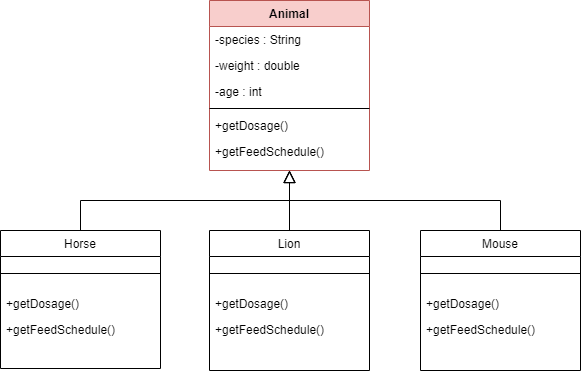

The diagram above was exported from draw.io. Its source (the exported page's mxGraphModel, read from the mxfile embedded in the PNG):
<mxGraphModel dx="1422" dy="762" grid="1" gridSize="10" guides="1" tooltips="1" connect="1" arrows="1" fold="1" page="1" pageScale="1" pageWidth="827" pageHeight="1169" math="0" shadow="0">
  <root>
    <mxCell id="WIyWlLk6GJQsqaUBKTNV-0" />
    <mxCell id="WIyWlLk6GJQsqaUBKTNV-1" parent="WIyWlLk6GJQsqaUBKTNV-0" />
    <mxCell id="zkfFHV4jXpPFQw0GAbJ--0" value="Animal&#10;" style="swimlane;fontStyle=1;align=center;verticalAlign=top;childLayout=stackLayout;horizontal=1;startSize=26;horizontalStack=0;resizeParent=1;resizeLast=0;collapsible=1;marginBottom=0;rounded=0;shadow=0;strokeWidth=1;fillColor=#f8cecc;strokeColor=#b85450;" parent="WIyWlLk6GJQsqaUBKTNV-1" vertex="1">
      <mxGeometry x="329" y="30" width="160" height="170" as="geometry">
        <mxRectangle x="230" y="140" width="160" height="26" as="alternateBounds" />
      </mxGeometry>
    </mxCell>
    <mxCell id="zkfFHV4jXpPFQw0GAbJ--1" value="-species : String" style="text;align=left;verticalAlign=top;spacingLeft=4;spacingRight=4;overflow=hidden;rotatable=0;points=[[0,0.5],[1,0.5]];portConstraint=eastwest;" parent="zkfFHV4jXpPFQw0GAbJ--0" vertex="1">
      <mxGeometry y="26" width="160" height="26" as="geometry" />
    </mxCell>
    <mxCell id="zkfFHV4jXpPFQw0GAbJ--2" value="-weight : double&#10;" style="text;align=left;verticalAlign=top;spacingLeft=4;spacingRight=4;overflow=hidden;rotatable=0;points=[[0,0.5],[1,0.5]];portConstraint=eastwest;rounded=0;shadow=0;html=0;" parent="zkfFHV4jXpPFQw0GAbJ--0" vertex="1">
      <mxGeometry y="52" width="160" height="26" as="geometry" />
    </mxCell>
    <mxCell id="zkfFHV4jXpPFQw0GAbJ--3" value="-age : int&#10;" style="text;align=left;verticalAlign=top;spacingLeft=4;spacingRight=4;overflow=hidden;rotatable=0;points=[[0,0.5],[1,0.5]];portConstraint=eastwest;rounded=0;shadow=0;html=0;" parent="zkfFHV4jXpPFQw0GAbJ--0" vertex="1">
      <mxGeometry y="78" width="160" height="26" as="geometry" />
    </mxCell>
    <mxCell id="zkfFHV4jXpPFQw0GAbJ--4" value="" style="line;html=1;strokeWidth=1;align=left;verticalAlign=middle;spacingTop=-1;spacingLeft=3;spacingRight=3;rotatable=0;labelPosition=right;points=[];portConstraint=eastwest;" parent="zkfFHV4jXpPFQw0GAbJ--0" vertex="1">
      <mxGeometry y="104" width="160" height="8" as="geometry" />
    </mxCell>
    <mxCell id="zkfFHV4jXpPFQw0GAbJ--5" value="+getDosage() " style="text;align=left;verticalAlign=top;spacingLeft=4;spacingRight=4;overflow=hidden;rotatable=0;points=[[0,0.5],[1,0.5]];portConstraint=eastwest;" parent="zkfFHV4jXpPFQw0GAbJ--0" vertex="1">
      <mxGeometry y="112" width="160" height="26" as="geometry" />
    </mxCell>
    <mxCell id="KYUhLogMf5YxiQwRuni_-0" value="+getFeedSchedule() " style="text;align=left;verticalAlign=top;spacingLeft=4;spacingRight=4;overflow=hidden;rotatable=0;points=[[0,0.5],[1,0.5]];portConstraint=eastwest;" vertex="1" parent="zkfFHV4jXpPFQw0GAbJ--0">
      <mxGeometry y="138" width="160" height="26" as="geometry" />
    </mxCell>
    <mxCell id="zkfFHV4jXpPFQw0GAbJ--6" value="Horse&#10;" style="swimlane;fontStyle=0;align=center;verticalAlign=top;childLayout=stackLayout;horizontal=1;startSize=26;horizontalStack=0;resizeParent=1;resizeLast=0;collapsible=1;marginBottom=0;rounded=0;shadow=0;strokeWidth=1;" parent="WIyWlLk6GJQsqaUBKTNV-1" vertex="1">
      <mxGeometry x="120" y="260" width="160" height="138" as="geometry">
        <mxRectangle x="130" y="380" width="160" height="26" as="alternateBounds" />
      </mxGeometry>
    </mxCell>
    <mxCell id="zkfFHV4jXpPFQw0GAbJ--9" value="" style="line;html=1;strokeWidth=1;align=left;verticalAlign=middle;spacingTop=-1;spacingLeft=3;spacingRight=3;rotatable=0;labelPosition=right;points=[];portConstraint=eastwest;" parent="zkfFHV4jXpPFQw0GAbJ--6" vertex="1">
      <mxGeometry y="26" width="160" height="34" as="geometry" />
    </mxCell>
    <mxCell id="KYUhLogMf5YxiQwRuni_-5" value="+getDosage() " style="text;align=left;verticalAlign=top;spacingLeft=4;spacingRight=4;overflow=hidden;rotatable=0;points=[[0,0.5],[1,0.5]];portConstraint=eastwest;" vertex="1" parent="zkfFHV4jXpPFQw0GAbJ--6">
      <mxGeometry y="60" width="160" height="26" as="geometry" />
    </mxCell>
    <mxCell id="KYUhLogMf5YxiQwRuni_-6" value="+getFeedSchedule() " style="text;align=left;verticalAlign=top;spacingLeft=4;spacingRight=4;overflow=hidden;rotatable=0;points=[[0,0.5],[1,0.5]];portConstraint=eastwest;" vertex="1" parent="zkfFHV4jXpPFQw0GAbJ--6">
      <mxGeometry y="86" width="160" height="26" as="geometry" />
    </mxCell>
    <mxCell id="zkfFHV4jXpPFQw0GAbJ--12" value="" style="endArrow=block;endSize=10;endFill=0;shadow=0;strokeWidth=1;rounded=0;edgeStyle=elbowEdgeStyle;elbow=vertical;" parent="WIyWlLk6GJQsqaUBKTNV-1" source="zkfFHV4jXpPFQw0GAbJ--6" target="zkfFHV4jXpPFQw0GAbJ--0" edge="1">
      <mxGeometry width="160" relative="1" as="geometry">
        <mxPoint x="309" y="113" as="sourcePoint" />
        <mxPoint x="309" y="113" as="targetPoint" />
      </mxGeometry>
    </mxCell>
    <mxCell id="zkfFHV4jXpPFQw0GAbJ--13" value="Lion" style="swimlane;fontStyle=0;align=center;verticalAlign=top;childLayout=stackLayout;horizontal=1;startSize=26;horizontalStack=0;resizeParent=1;resizeLast=0;collapsible=1;marginBottom=0;rounded=0;shadow=0;strokeWidth=1;" parent="WIyWlLk6GJQsqaUBKTNV-1" vertex="1">
      <mxGeometry x="329" y="260" width="160" height="140" as="geometry">
        <mxRectangle x="340" y="380" width="170" height="26" as="alternateBounds" />
      </mxGeometry>
    </mxCell>
    <mxCell id="zkfFHV4jXpPFQw0GAbJ--15" value="" style="line;html=1;strokeWidth=1;align=left;verticalAlign=middle;spacingTop=-1;spacingLeft=3;spacingRight=3;rotatable=0;labelPosition=right;points=[];portConstraint=eastwest;" parent="zkfFHV4jXpPFQw0GAbJ--13" vertex="1">
      <mxGeometry y="26" width="160" height="34" as="geometry" />
    </mxCell>
    <mxCell id="KYUhLogMf5YxiQwRuni_-7" value="+getDosage() " style="text;align=left;verticalAlign=top;spacingLeft=4;spacingRight=4;overflow=hidden;rotatable=0;points=[[0,0.5],[1,0.5]];portConstraint=eastwest;" vertex="1" parent="zkfFHV4jXpPFQw0GAbJ--13">
      <mxGeometry y="60" width="160" height="26" as="geometry" />
    </mxCell>
    <mxCell id="KYUhLogMf5YxiQwRuni_-8" value="+getFeedSchedule() " style="text;align=left;verticalAlign=top;spacingLeft=4;spacingRight=4;overflow=hidden;rotatable=0;points=[[0,0.5],[1,0.5]];portConstraint=eastwest;" vertex="1" parent="zkfFHV4jXpPFQw0GAbJ--13">
      <mxGeometry y="86" width="160" height="26" as="geometry" />
    </mxCell>
    <mxCell id="zkfFHV4jXpPFQw0GAbJ--16" value="" style="endArrow=block;endSize=10;endFill=0;shadow=0;strokeWidth=1;rounded=0;edgeStyle=elbowEdgeStyle;elbow=vertical;" parent="WIyWlLk6GJQsqaUBKTNV-1" source="zkfFHV4jXpPFQw0GAbJ--13" target="zkfFHV4jXpPFQw0GAbJ--0" edge="1">
      <mxGeometry width="160" relative="1" as="geometry">
        <mxPoint x="319" y="283" as="sourcePoint" />
        <mxPoint x="419" y="181" as="targetPoint" />
      </mxGeometry>
    </mxCell>
    <mxCell id="KYUhLogMf5YxiQwRuni_-1" value="Mouse&#10;" style="swimlane;fontStyle=0;align=center;verticalAlign=top;childLayout=stackLayout;horizontal=1;startSize=26;horizontalStack=0;resizeParent=1;resizeLast=0;collapsible=1;marginBottom=0;rounded=0;shadow=0;strokeWidth=1;" vertex="1" parent="WIyWlLk6GJQsqaUBKTNV-1">
      <mxGeometry x="540" y="260" width="160" height="140" as="geometry">
        <mxRectangle x="340" y="380" width="170" height="26" as="alternateBounds" />
      </mxGeometry>
    </mxCell>
    <mxCell id="KYUhLogMf5YxiQwRuni_-3" value="" style="line;html=1;strokeWidth=1;align=left;verticalAlign=middle;spacingTop=-1;spacingLeft=3;spacingRight=3;rotatable=0;labelPosition=right;points=[];portConstraint=eastwest;" vertex="1" parent="KYUhLogMf5YxiQwRuni_-1">
      <mxGeometry y="26" width="160" height="34" as="geometry" />
    </mxCell>
    <mxCell id="KYUhLogMf5YxiQwRuni_-9" value="+getDosage() " style="text;align=left;verticalAlign=top;spacingLeft=4;spacingRight=4;overflow=hidden;rotatable=0;points=[[0,0.5],[1,0.5]];portConstraint=eastwest;" vertex="1" parent="KYUhLogMf5YxiQwRuni_-1">
      <mxGeometry y="60" width="160" height="26" as="geometry" />
    </mxCell>
    <mxCell id="KYUhLogMf5YxiQwRuni_-10" value="+getFeedSchedule() " style="text;align=left;verticalAlign=top;spacingLeft=4;spacingRight=4;overflow=hidden;rotatable=0;points=[[0,0.5],[1,0.5]];portConstraint=eastwest;" vertex="1" parent="KYUhLogMf5YxiQwRuni_-1">
      <mxGeometry y="86" width="160" height="26" as="geometry" />
    </mxCell>
    <mxCell id="KYUhLogMf5YxiQwRuni_-4" value="" style="endArrow=block;endSize=10;endFill=0;shadow=0;strokeWidth=1;rounded=0;edgeStyle=elbowEdgeStyle;elbow=vertical;exitX=0.5;exitY=0;exitDx=0;exitDy=0;" edge="1" parent="WIyWlLk6GJQsqaUBKTNV-1" source="KYUhLogMf5YxiQwRuni_-1" target="zkfFHV4jXpPFQw0GAbJ--0">
      <mxGeometry width="160" relative="1" as="geometry">
        <mxPoint x="409" y="260" as="sourcePoint" />
        <mxPoint x="409" y="200" as="targetPoint" />
        <Array as="points">
          <mxPoint x="530" y="230" />
        </Array>
      </mxGeometry>
    </mxCell>
  </root>
</mxGraphModel>